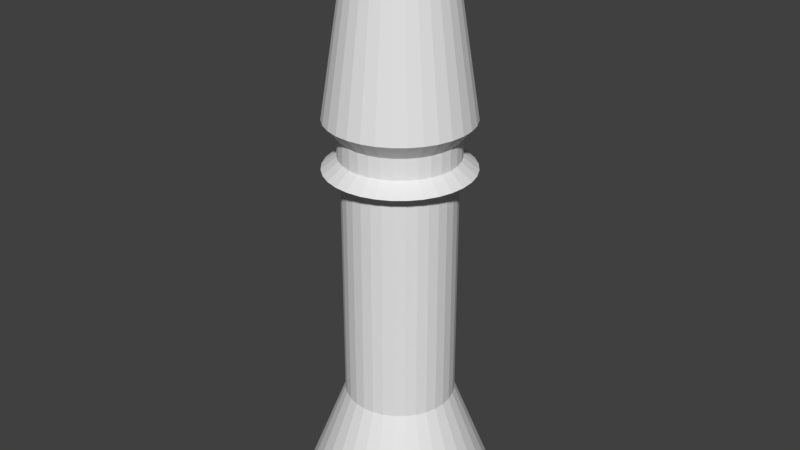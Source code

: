 # Source: torch.blend  (saved by Blender 2.79.0; exported with 4.5.12 LTS)
import bpy
from mathutils import Matrix  # noqa: F401  (used for matrix-valued properties, if any)

bpy.ops.wm.read_factory_settings(use_empty=True)
scene = bpy.context.scene
scene.name = 'Scene'

# ---- collections
col_collection_1 = bpy.data.collections.new('Collection 1'); scene.collection.children.link(col_collection_1)

# ---- world
world_world = bpy.data.worlds.new('World'); scene.world = world_world
world_world.color = (0.05088, 0.05088, 0.05088)
world_world.use_sun_shadow = False
world_world.sun_shadow_jitter_overblur = 0.0
world_world.cycles.sampling_method = 'MANUAL'

# ---- meshes
me_cylinder = bpy.data.meshes.new('Cylinder')
me_cylinder.from_pydata([(-9.246e-08, 1.779, -1.0), (0.0, 1.0, 1.0), (0.347, 1.744, -1.0), (0.1951, 0.9808, 1.0), (0.6807, 1.643, -1.0), (0.3827, 0.9239, 1.0), (0.9882, 1.479, -1.0), (0.5556, 0.8315, 1.0), (1.258, 1.258, -1.0), (0.7071, 0.7071, 1.0), (1.479, 0.9882, -1.0), (0.8315, 0.5556, 1.0), (1.643, 0.6807, -1.0), (0.9239, 0.3827, 1.0), (1.744, 0.347, -1.0), (0.9808, 0.1951, 1.0), (1.779, -8.762e-08, -1.0), (1.0, 7.55e-08, 1.0), (1.744, -0.347, -1.0), (0.9808, -0.1951, 1.0), (1.643, -0.6807, -1.0), (0.9239, -0.3827, 1.0), (1.479, -0.9882, -1.0), (0.8315, -0.5556, 1.0), (1.258, -1.258, -1.0), (0.7071, -0.7071, 1.0), (0.9882, -1.479, -1.0), (0.5556, -0.8315, 1.0), (0.6807, -1.643, -1.0), (0.3827, -0.9239, 1.0), (0.347, -1.744, -1.0), (0.1951, -0.9808, 1.0), (-6.72e-07, -1.779, -1.0), (-3.258e-07, -1.0, 1.0), (-0.347, -1.744, -1.0), (-0.1951, -0.9808, 1.0), (-0.6807, -1.643, -1.0), (-0.3827, -0.9239, 1.0), (-0.9882, -1.479, -1.0), (-0.5556, -0.8315, 1.0), (-1.258, -1.258, -1.0), (-0.7071, -0.7071, 1.0), (-1.479, -0.9882, -1.0), (-0.8315, -0.5556, 1.0), (-1.643, -0.6807, -1.0), (-0.9239, -0.3827, 1.0), (-1.744, -0.347, -1.0), (-0.9808, -0.1951, 1.0), (-1.779, 1.496e-06, -1.0), (-1.0, 9.656e-07, 1.0), (-1.744, 0.347, -1.0), (-0.9808, 0.1951, 1.0), (-1.643, 0.6807, -1.0), (-0.9239, 0.3827, 1.0), (-1.479, 0.9882, -1.0), (-0.8315, 0.5556, 1.0), (-1.258, 1.258, -1.0), (-0.7071, 0.7071, 1.0), (-0.9882, 1.479, -1.0), (-0.5556, 0.8315, 1.0), (-0.6807, 1.643, -1.0), (-0.3827, 0.9239, 1.0), (-0.347, 1.744, -1.0), (-0.1951, 0.9808, 1.0), (-2.922e-07, 1.0, 5.372), (0.1951, 0.9808, 5.372), (0.3827, 0.9239, 5.372), (0.5556, 0.8315, 5.372), (0.7071, 0.7071, 5.372), (0.8315, 0.5556, 5.372), (0.9239, 0.3827, 5.372), (0.9808, 0.1951, 5.372), (1.0, 7.55e-08, 5.372), (0.9808, -0.1951, 5.372), (0.9239, -0.3827, 5.372), (0.8315, -0.5556, 5.372), (0.7071, -0.7071, 5.372), (0.5556, -0.8315, 5.372), (0.3827, -0.9239, 5.372), (0.1951, -0.9808, 5.372), (-6.18e-07, -1.0, 5.372), (-0.1951, -0.9808, 5.372), (-0.3827, -0.9239, 5.372), (-0.5556, -0.8315, 5.372), (-0.7071, -0.7071, 5.372), (-0.8315, -0.5556, 5.372), (-0.9239, -0.3827, 5.372), (-0.9808, -0.1951, 5.372), (-1.0, 9.656e-07, 5.372), (-0.9808, 0.1951, 5.372), (-0.9239, 0.3827, 5.372), (-0.8315, 0.5556, 5.372), (-0.7071, 0.7071, 5.372), (-0.5556, 0.8315, 5.372), (-0.3827, 0.9239, 5.372), (-0.1951, 0.9808, 5.372), (-3.087e-07, 1.321, 5.372), (0.2578, 1.296, 5.372), (0.5057, 1.221, 5.372), (0.7342, 1.099, 5.372), (0.9344, 0.9344, 5.372), (1.099, 0.7342, 5.372), (1.221, 0.5057, 5.372), (1.296, 0.2578, 5.372), (1.321, 8.149e-09, 5.372), (1.296, -0.2578, 5.372), (1.221, -0.5057, 5.372), (1.099, -0.7342, 5.372), (0.9344, -0.9344, 5.372), (0.7342, -1.099, 5.372), (0.5057, -1.221, 5.372), (0.2578, -1.296, 5.372), (-7.393e-07, -1.321, 5.372), (-0.2578, -1.296, 5.372), (-0.5057, -1.221, 5.372), (-0.7342, -1.099, 5.372), (-0.9344, -0.9344, 5.372), (-1.099, -0.7342, 5.372), (-1.221, -0.5057, 5.372), (-1.296, -0.2578, 5.372), (-1.321, 1.184e-06, 5.372), (-1.296, 0.2578, 5.372), (-1.221, 0.5057, 5.372), (-1.099, 0.7342, 5.372), (-0.9344, 0.9344, 5.372), (-0.7342, 1.099, 5.372), (-0.5057, 1.221, 5.372), (-0.2578, 1.296, 5.372), (-3.087e-07, 1.321, 5.372), (0.2578, 1.296, 5.372), (0.5057, 1.221, 5.372), (0.7342, 1.099, 5.372), (0.9344, 0.9344, 5.372), (1.099, 0.7342, 5.372), (1.221, 0.5057, 5.372), (1.296, 0.2578, 5.372), (1.321, 8.149e-09, 5.372), (1.296, -0.2578, 5.372), (1.221, -0.5057, 5.372), (1.099, -0.7342, 5.372), (0.9344, -0.9344, 5.372), (0.7342, -1.099, 5.372), (0.5057, -1.221, 5.372), (0.2578, -1.296, 5.372), (-7.393e-07, -1.321, 5.372), (-0.2578, -1.296, 5.372), (-0.5057, -1.221, 5.372), (-0.7342, -1.099, 5.372), (-0.9344, -0.9344, 5.372), (-1.099, -0.7342, 5.372), (-1.221, -0.5057, 5.372), (-1.296, -0.2578, 5.372), (-1.321, 1.184e-06, 5.372), (-1.296, 0.2578, 5.372), (-1.221, 0.5057, 5.372), (-1.099, 0.7342, 5.372), (-0.9344, 0.9344, 5.372), (-0.7342, 1.099, 5.372), (-0.5057, 1.221, 5.372), (-0.2578, 1.296, 5.372), (-2.778e-07, 1.051, 5.593), (0.205, 1.03, 5.593), (0.4021, 0.9706, 5.593), (0.5837, 0.8736, 5.593), (0.7429, 0.7429, 5.593), (0.8736, 0.5837, 5.593), (0.9706, 0.4021, 5.593), (1.03, 0.205, 5.593), (1.051, 5.84e-08, 5.593), (1.03, -0.205, 5.593), (0.9706, -0.4021, 5.593), (0.8736, -0.5837, 5.593), (0.7429, -0.7429, 5.593), (0.5837, -0.8736, 5.593), (0.4021, -0.9706, 5.593), (0.205, -1.03, 5.593), (-6.201e-07, -1.051, 5.593), (-0.205, -1.03, 5.593), (-0.4021, -0.9706, 5.593), (-0.5837, -0.8736, 5.593), (-0.7429, -0.7429, 5.593), (-0.8736, -0.5837, 5.593), (-0.9706, -0.4021, 5.593), (-1.03, -0.205, 5.593), (-1.051, 9.936e-07, 5.593), (-1.03, 0.205, 5.593), (-0.9706, 0.4021, 5.593), (-0.8736, 0.5837, 5.593), (-0.7429, 0.7429, 5.593), (-0.5837, 0.8736, 5.593), (-0.4021, 0.9706, 5.593), (-0.205, 1.03, 5.593), (-2.453e-07, 1.051, 5.969), (0.205, 1.03, 5.969), (0.4021, 0.9706, 5.969), (0.5837, 0.8736, 5.969), (0.7429, 0.7429, 5.969), (0.8736, 0.5837, 5.969), (0.9706, 0.4021, 5.969), (1.03, 0.205, 5.969), (1.051, 5.84e-08, 5.969), (1.03, -0.205, 5.969), (0.9706, -0.4021, 5.969), (0.8736, -0.5837, 5.969), (0.7429, -0.7429, 5.969), (0.5837, -0.8736, 5.969), (0.4021, -0.9706, 5.969), (0.205, -1.03, 5.969), (-5.876e-07, -1.051, 5.969), (-0.205, -1.03, 5.969), (-0.4021, -0.9706, 5.969), (-0.5837, -0.8736, 5.969), (-0.7429, -0.7429, 5.969), (-0.8736, -0.5837, 5.969), (-0.9706, -0.4021, 5.969), (-1.03, -0.205, 5.969), (-1.051, 9.936e-07, 5.969), (-1.03, 0.205, 5.969), (-0.9706, 0.4021, 5.969), (-0.8736, 0.5837, 5.969), (-0.7429, 0.7429, 5.969), (-0.5837, 0.8736, 5.969), (-0.4021, 0.9706, 5.969), (-0.205, 1.03, 5.969), (-3.036e-07, 1.296, 6.253), (0.2529, 1.271, 6.253), (0.4961, 1.198, 6.253), (0.7202, 1.078, 6.253), (0.9166, 0.9166, 6.253), (1.078, 0.7202, 6.253), (1.198, 0.4961, 6.253), (1.271, 0.2529, 6.253), (1.296, 2.361e-09, 6.253), (1.271, -0.2529, 6.253), (1.198, -0.4961, 6.253), (1.078, -0.7202, 6.253), (0.9166, -0.9166, 6.253), (0.7202, -1.078, 6.253), (0.4961, -1.198, 6.253), (0.2529, -1.271, 6.253), (-7.26e-07, -1.296, 6.253), (-0.2529, -1.271, 6.253), (-0.4961, -1.198, 6.253), (-0.7202, -1.078, 6.253), (-0.9166, -0.9166, 6.253), (-1.078, -0.7202, 6.253), (-1.198, -0.4961, 6.253), (-1.271, -0.2529, 6.253), (-1.296, 1.156e-06, 6.253), (-1.271, 0.2529, 6.253), (-1.198, 0.4961, 6.253), (-1.078, 0.7202, 6.253), (-0.9166, 0.9166, 6.253), (-0.7202, 1.078, 6.253), (-0.4961, 1.198, 6.253), (-0.2529, 1.271, 6.253), (-2.821e-07, 0.8983, 8.786), (0.1752, 0.881, 8.786), (0.3438, 0.8299, 8.786), (0.4991, 0.7469, 8.786), (0.6352, 0.6352, 8.786), (0.7469, 0.4991, 8.786), (0.8299, 0.3438, 8.786), (0.881, 0.1752, 8.786), (0.8983, 8.857e-08, 8.786), (0.881, -0.1752, 8.786), (0.8299, -0.3438, 8.786), (0.7469, -0.4991, 8.786), (0.6352, -0.6352, 8.786), (0.4991, -0.7469, 8.786), (0.3438, -0.8299, 8.786), (0.1752, -0.881, 8.786), (-5.747e-07, -0.8983, 8.786), (-0.1752, -0.881, 8.786), (-0.3438, -0.8299, 8.786), (-0.4991, -0.7469, 8.786), (-0.6352, -0.6352, 8.786), (-0.7469, -0.4991, 8.786), (-0.8299, -0.3438, 8.786), (-0.881, -0.1752, 8.786), (-0.8983, 8.881e-07, 8.786), (-0.881, 0.1752, 8.786), (-0.8299, 0.3438, 8.786), (-0.7469, 0.4991, 8.786), (-0.6352, 0.6352, 8.786), (-0.4991, 0.7469, 8.786), (-0.3438, 0.8299, 8.786), (-0.1752, 0.881, 8.786), (-2.049e-07, 0.4067, 8.786), (0.07935, 0.3989, 8.786), (0.1557, 0.3758, 8.786), (0.226, 0.3382, 8.786), (0.2876, 0.2876, 8.786), (0.3382, 0.226, 8.786), (0.3758, 0.1557, 8.786), (0.3989, 0.07935, 8.786), (0.4067, 2.062e-07, 8.786), (0.3989, -0.07935, 8.786), (0.3758, -0.1557, 8.786), (0.3382, -0.226, 8.786), (0.2876, -0.2876, 8.786), (0.226, -0.3382, 8.786), (0.1557, -0.3758, 8.786), (0.07935, -0.3989, 8.786), (-3.375e-07, -0.4067, 8.786), (-0.07935, -0.3989, 8.786), (-0.1557, -0.3758, 8.786), (-0.226, -0.3382, 8.786), (-0.2876, -0.2876, 8.786), (-0.3382, -0.226, 8.786), (-0.3758, -0.1557, 8.786), (-0.3989, -0.07935, 8.786), (-0.4067, 5.683e-07, 8.786), (-0.3989, 0.07935, 8.786), (-0.3758, 0.1557, 8.786), (-0.3382, 0.226, 8.786), (-0.2876, 0.2876, 8.786), (-0.226, 0.3382, 8.786), (-0.1557, 0.3758, 8.786), (-0.07935, 0.3989, 8.786), (-8.595e-07, 0.2844, 9.556), (0.05548, 0.2789, 9.556), (0.1088, 0.2627, 9.556), (0.158, 0.2365, 9.556), (0.2011, 0.2011, 9.556), (0.2365, 0.158, 9.556), (0.2627, 0.1088, 9.556), (0.2789, 0.05548, 9.556), (0.2844, 2.353e-07, 9.556), (0.2789, -0.05548, 9.556), (0.2627, -0.1088, 9.556), (0.2365, -0.158, 9.556), (0.2011, -0.2011, 9.556), (0.158, -0.2365, 9.556), (0.1088, -0.2627, 9.556), (0.05548, -0.2789, 9.556), (-9.522e-07, -0.2844, 9.556), (-0.05548, -0.2789, 9.556), (-0.1088, -0.2627, 9.556), (-0.158, -0.2365, 9.556), (-0.2011, -0.2011, 9.556), (-0.2365, -0.158, 9.556), (-0.2627, -0.1088, 9.556), (-0.2789, -0.05548, 9.556), (-0.2844, 4.884e-07, 9.556), (-0.2789, 0.05548, 9.556), (-0.2627, 0.1088, 9.556), (-0.2365, 0.158, 9.556), (-0.2011, 0.2011, 9.556), (-0.158, 0.2365, 9.556), (-0.1088, 0.2627, 9.556), (-0.05548, 0.2789, 9.556)], [], [(0, 1, 3, 2), (2, 3, 5, 4), (4, 5, 7, 6), (6, 7, 9, 8), (8, 9, 11, 10), (10, 11, 13, 12), (12, 13, 15, 14), (14, 15, 17, 16), (16, 17, 19, 18), (18, 19, 21, 20), (20, 21, 23, 22), (22, 23, 25, 24), (24, 25, 27, 26), (26, 27, 29, 28), (28, 29, 31, 30), (30, 31, 33, 32), (32, 33, 35, 34), (34, 35, 37, 36), (36, 37, 39, 38), (38, 39, 41, 40), (40, 41, 43, 42), (42, 43, 45, 44), (44, 45, 47, 46), (46, 47, 49, 48), (48, 49, 51, 50), (50, 51, 53, 52), (52, 53, 55, 54), (54, 55, 57, 56), (56, 57, 59, 58), (58, 59, 61, 60), (7, 5, 66, 67), (60, 61, 63, 62), (62, 63, 1, 0), (0, 2, 4, 6, 8, 10, 12, 14, 16, 18, 20, 22, 24, 26, 28, 30, 32, 34, 36, 38, 40, 42, 44, 46, 48, 50, 52, 54, 56, 58, 60, 62), (84, 83, 115, 116), (25, 23, 75, 76), (43, 41, 84, 85), (61, 59, 93, 94), (17, 15, 71, 72), (35, 33, 80, 81), (53, 51, 89, 90), (9, 7, 67, 68), (27, 25, 76, 77), (45, 43, 85, 86), (63, 61, 94, 95), (19, 17, 72, 73), (37, 35, 81, 82), (55, 53, 90, 91), (11, 9, 68, 69), (29, 27, 77, 78), (47, 45, 86, 87), (3, 1, 64, 65), (1, 63, 95, 64), (21, 19, 73, 74), (39, 37, 82, 83), (57, 55, 91, 92), (13, 11, 69, 70), (31, 29, 78, 79), (49, 47, 87, 88), (5, 3, 65, 66), (23, 21, 74, 75), (41, 39, 83, 84), (59, 57, 92, 93), (15, 13, 70, 71), (33, 31, 79, 80), (51, 49, 88, 89), (119, 118, 150, 151), (71, 70, 102, 103), (85, 84, 116, 117), (72, 71, 103, 104), (86, 85, 117, 118), (73, 72, 104, 105), (87, 86, 118, 119), (74, 73, 105, 106), (88, 87, 119, 120), (75, 74, 106, 107), (89, 88, 120, 121), (76, 75, 107, 108), (90, 89, 121, 122), (77, 76, 108, 109), (91, 90, 122, 123), (78, 77, 109, 110), (65, 64, 96, 97), (92, 91, 123, 124), (79, 78, 110, 111), (66, 65, 97, 98), (93, 92, 124, 125), (80, 79, 111, 112), (67, 66, 98, 99), (94, 93, 125, 126), (81, 80, 112, 113), (68, 67, 99, 100), (95, 94, 126, 127), (82, 81, 113, 114), (69, 68, 100, 101), (64, 95, 127, 96), (83, 82, 114, 115), (70, 69, 101, 102), (154, 153, 185, 186), (106, 105, 137, 138), (120, 119, 151, 152), (107, 106, 138, 139), (121, 120, 152, 153), (108, 107, 139, 140), (122, 121, 153, 154), (109, 108, 140, 141), (123, 122, 154, 155), (110, 109, 141, 142), (97, 96, 128, 129), (124, 123, 155, 156), (111, 110, 142, 143), (98, 97, 129, 130), (125, 124, 156, 157), (112, 111, 143, 144), (99, 98, 130, 131), (126, 125, 157, 158), (113, 112, 144, 145), (100, 99, 131, 132), (127, 126, 158, 159), (114, 113, 145, 146), (101, 100, 132, 133), (96, 127, 159, 128), (115, 114, 146, 147), (102, 101, 133, 134), (116, 115, 147, 148), (103, 102, 134, 135), (117, 116, 148, 149), (104, 103, 135, 136), (118, 117, 149, 150), (105, 104, 136, 137), (162, 161, 193, 194), (141, 140, 172, 173), (155, 154, 186, 187), (142, 141, 173, 174), (129, 128, 160, 161), (156, 155, 187, 188), (143, 142, 174, 175), (130, 129, 161, 162), (157, 156, 188, 189), (144, 143, 175, 176), (131, 130, 162, 163), (158, 157, 189, 190), (145, 144, 176, 177), (132, 131, 163, 164), (159, 158, 190, 191), (146, 145, 177, 178), (133, 132, 164, 165), (128, 159, 191, 160), (147, 146, 178, 179), (134, 133, 165, 166), (148, 147, 179, 180), (135, 134, 166, 167), (149, 148, 180, 181), (136, 135, 167, 168), (150, 149, 181, 182), (137, 136, 168, 169), (151, 150, 182, 183), (138, 137, 169, 170), (152, 151, 183, 184), (139, 138, 170, 171), (153, 152, 184, 185), (140, 139, 171, 172), (197, 196, 228, 229), (189, 188, 220, 221), (176, 175, 207, 208), (163, 162, 194, 195), (190, 189, 221, 222), (177, 176, 208, 209), (164, 163, 195, 196), (191, 190, 222, 223), (178, 177, 209, 210), (165, 164, 196, 197), (160, 191, 223, 192), (179, 178, 210, 211), (166, 165, 197, 198), (180, 179, 211, 212), (167, 166, 198, 199), (181, 180, 212, 213), (168, 167, 199, 200), (182, 181, 213, 214), (169, 168, 200, 201), (183, 182, 214, 215), (170, 169, 201, 202), (184, 183, 215, 216), (171, 170, 202, 203), (185, 184, 216, 217), (172, 171, 203, 204), (186, 185, 217, 218), (173, 172, 204, 205), (187, 186, 218, 219), (174, 173, 205, 206), (161, 160, 192, 193), (188, 187, 219, 220), (175, 174, 206, 207), (232, 231, 263, 264), (192, 223, 255, 224), (211, 210, 242, 243), (198, 197, 229, 230), (212, 211, 243, 244), (199, 198, 230, 231), (213, 212, 244, 245), (200, 199, 231, 232), (214, 213, 245, 246), (201, 200, 232, 233), (215, 214, 246, 247), (202, 201, 233, 234), (216, 215, 247, 248), (203, 202, 234, 235), (217, 216, 248, 249), (204, 203, 235, 236), (218, 217, 249, 250), (205, 204, 236, 237), (219, 218, 250, 251), (206, 205, 237, 238), (193, 192, 224, 225), (220, 219, 251, 252), (207, 206, 238, 239), (194, 193, 225, 226), (221, 220, 252, 253), (208, 207, 239, 240), (195, 194, 226, 227), (222, 221, 253, 254), (209, 208, 240, 241), (196, 195, 227, 228), (223, 222, 254, 255), (210, 209, 241, 242), (267, 266, 298, 299), (246, 245, 277, 278), (233, 232, 264, 265), (247, 246, 278, 279), (234, 233, 265, 266), (248, 247, 279, 280), (235, 234, 266, 267), (249, 248, 280, 281), (236, 235, 267, 268), (250, 249, 281, 282), (237, 236, 268, 269), (251, 250, 282, 283), (238, 237, 269, 270), (225, 224, 256, 257), (252, 251, 283, 284), (239, 238, 270, 271), (226, 225, 257, 258), (253, 252, 284, 285), (240, 239, 271, 272), (227, 226, 258, 259), (254, 253, 285, 286), (241, 240, 272, 273), (228, 227, 259, 260), (255, 254, 286, 287), (242, 241, 273, 274), (229, 228, 260, 261), (224, 255, 287, 256), (243, 242, 274, 275), (230, 229, 261, 262), (244, 243, 275, 276), (231, 230, 262, 263), (245, 244, 276, 277), (302, 301, 333, 334), (281, 280, 312, 313), (268, 267, 299, 300), (282, 281, 313, 314), (269, 268, 300, 301), (283, 282, 314, 315), (270, 269, 301, 302), (257, 256, 288, 289), (284, 283, 315, 316), (271, 270, 302, 303), (258, 257, 289, 290), (285, 284, 316, 317), (272, 271, 303, 304), (259, 258, 290, 291), (286, 285, 317, 318), (273, 272, 304, 305), (260, 259, 291, 292), (287, 286, 318, 319), (274, 273, 305, 306), (261, 260, 292, 293), (256, 287, 319, 288), (275, 274, 306, 307), (262, 261, 293, 294), (276, 275, 307, 308), (263, 262, 294, 295), (277, 276, 308, 309), (264, 263, 295, 296), (278, 277, 309, 310), (265, 264, 296, 297), (279, 278, 310, 311), (266, 265, 297, 298), (280, 279, 311, 312), (321, 320, 351, 350, 349, 348, 347, 346, 345, 344, 343, 342, 341, 340, 339, 338, 337, 336, 335, 334, 333, 332, 331, 330, 329, 328, 327, 326, 325, 324, 323, 322), (289, 288, 320, 321), (316, 315, 347, 348), (303, 302, 334, 335), (290, 289, 321, 322), (317, 316, 348, 349), (304, 303, 335, 336), (291, 290, 322, 323), (318, 317, 349, 350), (305, 304, 336, 337), (292, 291, 323, 324), (319, 318, 350, 351), (306, 305, 337, 338), (293, 292, 324, 325), (288, 319, 351, 320), (307, 306, 338, 339), (294, 293, 325, 326), (308, 307, 339, 340), (295, 294, 326, 327), (309, 308, 340, 341), (296, 295, 327, 328), (310, 309, 341, 342), (297, 296, 328, 329), (311, 310, 342, 343), (298, 297, 329, 330), (312, 311, 343, 344), (299, 298, 330, 331), (313, 312, 344, 345), (300, 299, 331, 332), (314, 313, 345, 346), (301, 300, 332, 333), (315, 314, 346, 347)])
me_cylinder.use_remesh_preserve_volume = False
me_cylinder.use_remesh_preserve_attributes = False
me_cylinder.use_mirror_vertex_groups = False
me_cylinder.update()

# ---- objects
ob_cylinder = bpy.data.objects.new('Cylinder', me_cylinder)

# ---- transforms, parenting, visibility, modifiers, constraints
ob_cylinder.location = (0.0, 0.0, 0.0)
ob_cylinder.lineart.crease_threshold = 0.0

# ---- collection membership
col_collection_1.objects.link(ob_cylinder)

# ---- scene / render settings (as saved in the file)
scene.frame_start = 1; scene.frame_end = 250; scene.frame_set(1)
scene.render.engine = 'BLENDER_EEVEE_NEXT'
scene.render.resolution_percentage = 50
scene.render.dither_intensity = 0.0
scene.cycles.use_denoising = False
scene.cycles.samples = 128
scene.cycles.sampling_pattern = 'TABULATED_SOBOL'
scene.cycles.use_adaptive_sampling = False
scene.cycles.use_light_tree = False
scene.cycles.blur_glossy = 0.0
scene.cycles.sample_clamp_indirect = 0.0
scene.view_settings.view_transform = 'Standard'
bpy.context.view_layer.update()

# ---- added for rendering (the .blend has no active camera and no usable light): camera, sun
cam_auto = bpy.data.cameras.new('AutoCamera')
cam_auto.lens = 50.0
cam_auto.sensor_width = 36.0
cam_auto.clip_end = 1000.0
ob_auto_camera = bpy.data.objects.new('AutoCamera', cam_auto)
scene.collection.objects.link(ob_auto_camera)
ob_auto_camera.location = (10.819, -12.9828, 12.9331)
ob_auto_camera.rotation_euler = (1.09748, -7.21219e-08, 0.694738)
scene.camera = ob_auto_camera
light_auto_sun = bpy.data.lights.new('AutoSun', 'SUN')
light_auto_sun.energy = 3.0
light_auto_sun.angle = 0.0523599
ob_auto_sun = bpy.data.objects.new('AutoSun', light_auto_sun)
scene.collection.objects.link(ob_auto_sun)
ob_auto_sun.rotation_euler = (0.872665, 0.174533, 0.523599)
bpy.context.view_layer.update()
